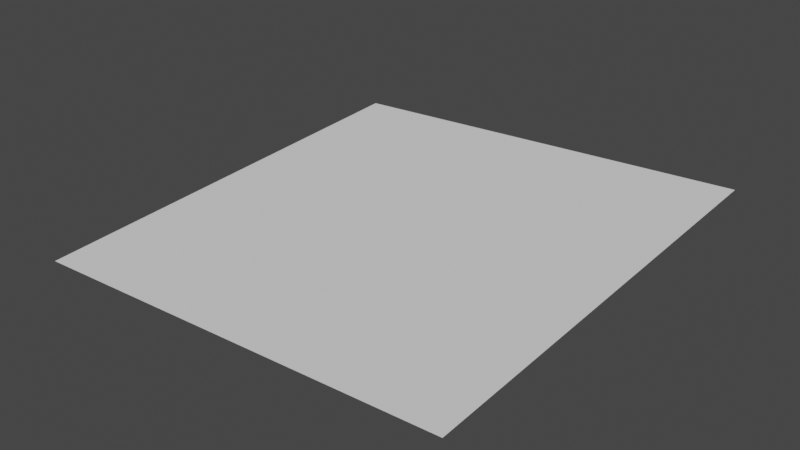 # Source: gradient.blend  (saved by Blender 2.82.7; exported with 4.5.12 LTS)
import bpy
from mathutils import Matrix  # noqa: F401  (used for matrix-valued properties, if any)

bpy.ops.wm.read_factory_settings(use_empty=True)
scene = bpy.context.scene
scene.name = 'Scene'

# ---- collections
col_collection = bpy.data.collections.new('Collection'); scene.collection.children.link(col_collection)

# ---- world
world_world = bpy.data.worlds.new('World'); scene.world = world_world
world_world.use_nodes = True; world_world.node_tree.nodes.clear()
_N = world_world.node_tree.nodes; _L = world_world.node_tree.links
n0 = _N.new('ShaderNodeOutputWorld'); n0.name = 'World Output'; n0.location = (300, 300)
n1 = _N.new('ShaderNodeBackground'); n1.name = 'Background'; n1.location = (10, 300)
n1.inputs[0].default_value = (0.05088, 0.05088, 0.05088, 1.0)
_L.new(n1.outputs[0], n0.inputs[0])
n0.is_active_output = True
world_world.color = (0.05088, 0.05088, 0.05088)
world_world.use_sun_shadow = False
world_world.sun_shadow_jitter_overblur = 0.0

# ---- meshes
me_plane = bpy.data.meshes.new('Plane')
me_plane.from_pydata([(-1.0, -1.0, -0.1), (1.0, -1.0, 0.0), (-1.0, 1.0, 0.0), (1.0, 1.0, 0.1)], [], [(1, 2, 0), (1, 3, 2)])
_uv = me_plane.uv_layers.new(name='UVMap')
_uv.uv.foreach_set('vector', [1.0, 0.0, 0.0, 1.0, 0.0, 0.0, 1.0, 0.0, 1.0, 1.0, 0.0, 1.0])
_ca = me_plane.color_attributes.new('Col', 'BYTE_COLOR', 'CORNER')
_ca.data.foreach_set('color', [0.0009106, 0.0, 1.0, 1.0, 0.0, 0.0, 0.0, 1.0, 1.0, 0.0, 0.0, 1.0, 0.0009106, 0.0, 1.0, 1.0, 1.0, 1.0, 1.0, 1.0, 0.0, 0.0, 0.0, 1.0])
me_plane.use_remesh_fix_poles = True
me_plane.use_remesh_preserve_attributes = False
me_plane.use_mirror_vertex_groups = False
me_plane.update()

# ---- objects
ob_plane = bpy.data.objects.new('Plane', me_plane)

# ---- transforms, parenting, visibility, modifiers, constraints
ob_plane.location = (0.0, 0.0, 0.0)
ob_plane.lineart.crease_threshold = 0.0
_m = ob_plane.modifiers.new('Subdivision', 'SUBSURF')
_m.uv_smooth = 'PRESERVE_CORNERS'
_m.subdivision_type = 'SIMPLE'
_m.render_levels = 1
_m.show_only_control_edges = False

# ---- collection membership
col_collection.objects.link(ob_plane)

# ---- scene / render settings (as saved in the file)
scene.frame_start = 0; scene.frame_end = 1; scene.frame_set(0)
scene.render.engine = 'BLENDER_EEVEE_NEXT'
scene.cycles.use_denoising = False
scene.cycles.samples = 128
scene.cycles.sampling_pattern = 'TABULATED_SOBOL'
scene.cycles.use_adaptive_sampling = False
scene.cycles.use_light_tree = False
scene.view_settings.view_transform = 'Filmic'
bpy.context.view_layer.update()

# ---- added for rendering (the .blend has no active camera and no usable light): camera, sun
cam_auto = bpy.data.cameras.new('AutoCamera')
cam_auto.lens = 50.0
cam_auto.sensor_width = 36.0
cam_auto.clip_end = 1000.0
ob_auto_camera = bpy.data.objects.new('AutoCamera', cam_auto)
scene.collection.objects.link(ob_auto_camera)
ob_auto_camera.location = (2.62346, -3.14816, 2.09877)
ob_auto_camera.rotation_euler = (1.09748, -7.21219e-08, 0.694738)
scene.camera = ob_auto_camera
light_auto_sun = bpy.data.lights.new('AutoSun', 'SUN')
light_auto_sun.energy = 3.0
light_auto_sun.angle = 0.0523599
ob_auto_sun = bpy.data.objects.new('AutoSun', light_auto_sun)
scene.collection.objects.link(ob_auto_sun)
ob_auto_sun.rotation_euler = (0.872665, 0.174533, 0.523599)
bpy.context.view_layer.update()
